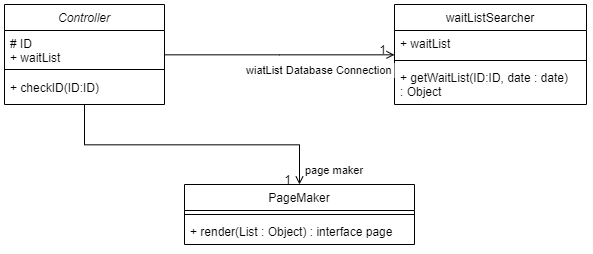

The diagram above was exported from draw.io. Its source (the exported page's mxGraphModel, read from the mxfile embedded in the PNG):
<mxGraphModel dx="873" dy="613" grid="1" gridSize="10" guides="1" tooltips="1" connect="1" arrows="1" fold="1" page="1" pageScale="1" pageWidth="827" pageHeight="1169" math="0" shadow="0">
  <root>
    <mxCell id="WIyWlLk6GJQsqaUBKTNV-0" />
    <mxCell id="WIyWlLk6GJQsqaUBKTNV-1" parent="WIyWlLk6GJQsqaUBKTNV-0" />
    <mxCell id="zkfFHV4jXpPFQw0GAbJ--0" value="Controller" style="swimlane;fontStyle=2;align=center;verticalAlign=top;childLayout=stackLayout;horizontal=1;startSize=26;horizontalStack=0;resizeParent=1;resizeLast=0;collapsible=1;marginBottom=0;rounded=0;shadow=0;strokeWidth=1;" parent="WIyWlLk6GJQsqaUBKTNV-1" vertex="1">
      <mxGeometry x="220" y="120" width="160" height="100" as="geometry">
        <mxRectangle x="230" y="140" width="160" height="26" as="alternateBounds" />
      </mxGeometry>
    </mxCell>
    <mxCell id="zkfFHV4jXpPFQw0GAbJ--1" value="# ID&#10;+ waitList" style="text;align=left;verticalAlign=top;spacingLeft=4;spacingRight=4;overflow=hidden;rotatable=0;points=[[0,0.5],[1,0.5]];portConstraint=eastwest;" parent="zkfFHV4jXpPFQw0GAbJ--0" vertex="1">
      <mxGeometry y="26" width="160" height="34" as="geometry" />
    </mxCell>
    <mxCell id="zkfFHV4jXpPFQw0GAbJ--4" value="" style="line;html=1;strokeWidth=1;align=left;verticalAlign=middle;spacingTop=-1;spacingLeft=3;spacingRight=3;rotatable=0;labelPosition=right;points=[];portConstraint=eastwest;" parent="zkfFHV4jXpPFQw0GAbJ--0" vertex="1">
      <mxGeometry y="60" width="160" height="10" as="geometry" />
    </mxCell>
    <mxCell id="zkfFHV4jXpPFQw0GAbJ--5" value="+ checkID(ID:ID)" style="text;align=left;verticalAlign=top;spacingLeft=4;spacingRight=4;overflow=hidden;rotatable=0;points=[[0,0.5],[1,0.5]];portConstraint=eastwest;" parent="zkfFHV4jXpPFQw0GAbJ--0" vertex="1">
      <mxGeometry y="70" width="160" height="20" as="geometry" />
    </mxCell>
    <mxCell id="zkfFHV4jXpPFQw0GAbJ--17" value="waitListSearcher" style="swimlane;fontStyle=0;align=center;verticalAlign=top;childLayout=stackLayout;horizontal=1;startSize=26;horizontalStack=0;resizeParent=1;resizeLast=0;collapsible=1;marginBottom=0;rounded=0;shadow=0;strokeWidth=1;" parent="WIyWlLk6GJQsqaUBKTNV-1" vertex="1">
      <mxGeometry x="610" y="120" width="192" height="100" as="geometry">
        <mxRectangle x="550" y="140" width="160" height="26" as="alternateBounds" />
      </mxGeometry>
    </mxCell>
    <mxCell id="zkfFHV4jXpPFQw0GAbJ--18" value="+ waitList" style="text;align=left;verticalAlign=top;spacingLeft=4;spacingRight=4;overflow=hidden;rotatable=0;points=[[0,0.5],[1,0.5]];portConstraint=eastwest;" parent="zkfFHV4jXpPFQw0GAbJ--17" vertex="1">
      <mxGeometry y="26" width="192" height="26" as="geometry" />
    </mxCell>
    <mxCell id="zkfFHV4jXpPFQw0GAbJ--23" value="" style="line;html=1;strokeWidth=1;align=left;verticalAlign=middle;spacingTop=-1;spacingLeft=3;spacingRight=3;rotatable=0;labelPosition=right;points=[];portConstraint=eastwest;" parent="zkfFHV4jXpPFQw0GAbJ--17" vertex="1">
      <mxGeometry y="52" width="192" height="8" as="geometry" />
    </mxCell>
    <mxCell id="zkfFHV4jXpPFQw0GAbJ--24" value="+ getWaitList(ID:ID, date : date)&#10;: Object" style="text;align=left;verticalAlign=top;spacingLeft=4;spacingRight=4;overflow=hidden;rotatable=0;points=[[0,0.5],[1,0.5]];portConstraint=eastwest;" parent="zkfFHV4jXpPFQw0GAbJ--17" vertex="1">
      <mxGeometry y="60" width="192" height="40" as="geometry" />
    </mxCell>
    <mxCell id="zkfFHV4jXpPFQw0GAbJ--26" value="wiatList Database Connection" style="endArrow=open;shadow=0;strokeWidth=1;rounded=0;endFill=1;edgeStyle=elbowEdgeStyle;elbow=vertical;verticalAlign=middle;align=left;" parent="WIyWlLk6GJQsqaUBKTNV-1" source="zkfFHV4jXpPFQw0GAbJ--0" target="zkfFHV4jXpPFQw0GAbJ--17" edge="1">
      <mxGeometry x="-0.3043" y="-15" relative="1" as="geometry">
        <mxPoint x="380" y="192" as="sourcePoint" />
        <mxPoint x="540" y="192" as="targetPoint" />
        <mxPoint as="offset" />
      </mxGeometry>
    </mxCell>
    <mxCell id="zkfFHV4jXpPFQw0GAbJ--28" value="1" style="resizable=0;align=right;verticalAlign=bottom;labelBackgroundColor=none;fontSize=12;" parent="zkfFHV4jXpPFQw0GAbJ--26" connectable="0" vertex="1">
      <mxGeometry x="1" relative="1" as="geometry">
        <mxPoint x="-7" y="4" as="offset" />
      </mxGeometry>
    </mxCell>
    <mxCell id="1T5AfvXV_N-cXoBL2bQI-0" value="PageMaker" style="swimlane;fontStyle=0;align=center;verticalAlign=top;childLayout=stackLayout;horizontal=1;startSize=26;horizontalStack=0;resizeParent=1;resizeLast=0;collapsible=1;marginBottom=0;rounded=0;shadow=0;strokeWidth=1;" vertex="1" parent="WIyWlLk6GJQsqaUBKTNV-1">
      <mxGeometry x="400" y="300" width="230" height="60" as="geometry">
        <mxRectangle x="550" y="140" width="160" height="26" as="alternateBounds" />
      </mxGeometry>
    </mxCell>
    <mxCell id="1T5AfvXV_N-cXoBL2bQI-2" value="" style="line;html=1;strokeWidth=1;align=left;verticalAlign=middle;spacingTop=-1;spacingLeft=3;spacingRight=3;rotatable=0;labelPosition=right;points=[];portConstraint=eastwest;" vertex="1" parent="1T5AfvXV_N-cXoBL2bQI-0">
      <mxGeometry y="26" width="230" height="8" as="geometry" />
    </mxCell>
    <mxCell id="1T5AfvXV_N-cXoBL2bQI-3" value="+ render(List : Object) : interface page" style="text;align=left;verticalAlign=top;spacingLeft=4;spacingRight=4;overflow=hidden;rotatable=0;points=[[0,0.5],[1,0.5]];portConstraint=eastwest;" vertex="1" parent="1T5AfvXV_N-cXoBL2bQI-0">
      <mxGeometry y="34" width="230" height="26" as="geometry" />
    </mxCell>
    <mxCell id="1T5AfvXV_N-cXoBL2bQI-4" value="page maker" style="endArrow=open;shadow=0;strokeWidth=1;rounded=0;endFill=1;edgeStyle=elbowEdgeStyle;elbow=vertical;verticalAlign=middle;align=left;exitX=0.5;exitY=1;exitDx=0;exitDy=0;" edge="1" parent="WIyWlLk6GJQsqaUBKTNV-1" target="1T5AfvXV_N-cXoBL2bQI-0" source="zkfFHV4jXpPFQw0GAbJ--0">
      <mxGeometry x="0.9048" y="4" relative="1" as="geometry">
        <mxPoint x="290" y="260" as="sourcePoint" />
        <mxPoint x="470" y="362" as="targetPoint" />
        <mxPoint as="offset" />
      </mxGeometry>
    </mxCell>
    <mxCell id="1T5AfvXV_N-cXoBL2bQI-5" value="1" style="resizable=0;align=right;verticalAlign=bottom;labelBackgroundColor=none;fontSize=12;" connectable="0" vertex="1" parent="1T5AfvXV_N-cXoBL2bQI-4">
      <mxGeometry x="1" relative="1" as="geometry">
        <mxPoint x="-7" y="4" as="offset" />
      </mxGeometry>
    </mxCell>
  </root>
</mxGraphModel>